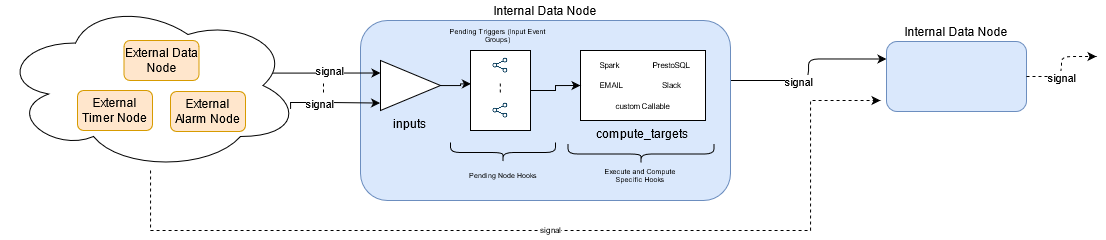

The diagram above was exported from draw.io. Its source (the exported page's mxGraphModel, read from the mxfile embedded in the PNG):
<mxGraphModel dx="2921" dy="1764" grid="1" gridSize="10" guides="1" tooltips="1" connect="1" arrows="1" fold="1" page="1" pageScale="1" pageWidth="850" pageHeight="1100" math="0" shadow="0">
  <root>
    <mxCell id="0" />
    <mxCell id="1" parent="0" />
    <mxCell id="8XVU_trcqlVD9_rpBt24-1" style="edgeStyle=orthogonalEdgeStyle;orthogonalLoop=1;jettySize=auto;html=1;entryX=0;entryY=0.25;entryDx=0;entryDy=0;rounded=1;" edge="1" parent="1" source="8XVU_trcqlVD9_rpBt24-3" target="8XVU_trcqlVD9_rpBt24-14">
      <mxGeometry relative="1" as="geometry">
        <Array as="points">
          <mxPoint x="-152" y="-980" />
          <mxPoint x="-152" y="-1001" />
        </Array>
      </mxGeometry>
    </mxCell>
    <mxCell id="8XVU_trcqlVD9_rpBt24-2" value="signal" style="edgeLabel;html=1;align=center;verticalAlign=middle;resizable=0;points=[];" vertex="1" connectable="0" parent="8XVU_trcqlVD9_rpBt24-1">
      <mxGeometry x="-0.2482" relative="1" as="geometry">
        <mxPoint as="offset" />
      </mxGeometry>
    </mxCell>
    <mxCell id="8XVU_trcqlVD9_rpBt24-3" value="Internal Data Node" style="html=1;whiteSpace=wrap;rounded=1;dropTarget=0;fillColor=#dae8fc;strokeColor=#6c8ebf;labelPosition=center;verticalLabelPosition=top;align=center;verticalAlign=bottom;" vertex="1" parent="1">
      <mxGeometry x="-600" y="-1040" width="370" height="180" as="geometry" />
    </mxCell>
    <mxCell id="8XVU_trcqlVD9_rpBt24-4" style="edgeStyle=orthogonalEdgeStyle;rounded=0;orthogonalLoop=1;jettySize=auto;html=1;entryX=0;entryY=0.25;entryDx=0;entryDy=0;exitX=0.902;exitY=0.427;exitDx=0;exitDy=0;exitPerimeter=0;" edge="1" parent="1" source="8XVU_trcqlVD9_rpBt24-28" target="8XVU_trcqlVD9_rpBt24-8">
      <mxGeometry relative="1" as="geometry">
        <mxPoint x="-710" y="-1014.9714285714285" as="sourcePoint" />
        <Array as="points">
          <mxPoint x="-664" y="-987" />
          <mxPoint x="-671" y="-987" />
        </Array>
      </mxGeometry>
    </mxCell>
    <mxCell id="8XVU_trcqlVD9_rpBt24-5" value="signal" style="edgeLabel;html=1;align=center;verticalAlign=middle;resizable=0;points=[];" vertex="1" connectable="0" parent="8XVU_trcqlVD9_rpBt24-4">
      <mxGeometry x="-0.3239" y="-1" relative="1" as="geometry">
        <mxPoint x="21" y="-4" as="offset" />
      </mxGeometry>
    </mxCell>
    <mxCell id="8XVU_trcqlVD9_rpBt24-7" value="" style="edgeStyle=orthogonalEdgeStyle;rounded=0;orthogonalLoop=1;jettySize=auto;html=1;entryX=0.007;entryY=0.417;entryDx=0;entryDy=0;entryPerimeter=0;" edge="1" parent="1" source="8XVU_trcqlVD9_rpBt24-8" target="8XVU_trcqlVD9_rpBt24-36">
      <mxGeometry relative="1" as="geometry">
        <mxPoint x="-430" y="-975" as="targetPoint" />
      </mxGeometry>
    </mxCell>
    <mxCell id="8XVU_trcqlVD9_rpBt24-8" value="inputs" style="triangle;whiteSpace=wrap;html=1;labelPosition=center;verticalLabelPosition=bottom;align=center;verticalAlign=top;" vertex="1" parent="1">
      <mxGeometry x="-580" y="-1000" width="60" height="50" as="geometry" />
    </mxCell>
    <mxCell id="8XVU_trcqlVD9_rpBt24-14" value="Internal Data Node" style="html=1;whiteSpace=wrap;rounded=1;dropTarget=0;fillColor=#dae8fc;strokeColor=#6c8ebf;labelPosition=center;verticalLabelPosition=top;align=center;verticalAlign=bottom;" vertex="1" parent="1">
      <mxGeometry x="-74" y="-1019" width="140" height="70" as="geometry" />
    </mxCell>
    <mxCell id="8XVU_trcqlVD9_rpBt24-15" style="edgeStyle=orthogonalEdgeStyle;orthogonalLoop=1;jettySize=auto;html=1;rounded=1;exitX=1;exitY=0.5;exitDx=0;exitDy=0;dashed=1;" edge="1" parent="1" source="8XVU_trcqlVD9_rpBt24-14">
      <mxGeometry relative="1" as="geometry">
        <mxPoint x="-164" y="-974" as="sourcePoint" />
        <mxPoint x="136" y="-1004" as="targetPoint" />
      </mxGeometry>
    </mxCell>
    <mxCell id="8XVU_trcqlVD9_rpBt24-16" value="signal" style="edgeLabel;html=1;align=center;verticalAlign=middle;resizable=0;points=[];" vertex="1" connectable="0" parent="8XVU_trcqlVD9_rpBt24-15">
      <mxGeometry x="-0.2482" relative="1" as="geometry">
        <mxPoint as="offset" />
      </mxGeometry>
    </mxCell>
    <mxCell id="8XVU_trcqlVD9_rpBt24-17" value="compute_targets" style="rounded=0;whiteSpace=wrap;html=1;labelPosition=center;verticalLabelPosition=bottom;align=center;verticalAlign=top;" vertex="1" parent="1">
      <mxGeometry x="-380" y="-1010" width="125" height="70" as="geometry" />
    </mxCell>
    <mxCell id="8XVU_trcqlVD9_rpBt24-21" value="Spark" style="text;html=1;strokeColor=none;fillColor=none;align=center;verticalAlign=middle;whiteSpace=wrap;rounded=0;fontSize=8;" vertex="1" parent="1">
      <mxGeometry x="-366" y="-1000" width="30" height="10" as="geometry" />
    </mxCell>
    <mxCell id="8XVU_trcqlVD9_rpBt24-22" value="PrestoSQL" style="text;html=1;strokeColor=none;fillColor=none;align=center;verticalAlign=middle;whiteSpace=wrap;rounded=0;fontSize=8;" vertex="1" parent="1">
      <mxGeometry x="-304" y="-1000" width="30" height="10" as="geometry" />
    </mxCell>
    <mxCell id="8XVU_trcqlVD9_rpBt24-24" value="EMAIL" style="text;html=1;strokeColor=none;fillColor=none;align=center;verticalAlign=middle;whiteSpace=wrap;rounded=0;fontSize=8;" vertex="1" parent="1">
      <mxGeometry x="-364" y="-980" width="30" height="10" as="geometry" />
    </mxCell>
    <mxCell id="8XVU_trcqlVD9_rpBt24-25" value="Slack" style="text;html=1;strokeColor=none;fillColor=none;align=center;verticalAlign=middle;whiteSpace=wrap;rounded=0;fontSize=8;" vertex="1" parent="1">
      <mxGeometry x="-304" y="-980" width="30" height="10" as="geometry" />
    </mxCell>
    <mxCell id="8XVU_trcqlVD9_rpBt24-27" value="custom Callable" style="text;html=1;strokeColor=none;fillColor=none;align=center;verticalAlign=middle;whiteSpace=wrap;rounded=0;fontSize=8;" vertex="1" parent="1">
      <mxGeometry x="-350" y="-959" width="65" height="10" as="geometry" />
    </mxCell>
    <mxCell id="8XVU_trcqlVD9_rpBt24-35" value="signal" style="edgeStyle=orthogonalEdgeStyle;rounded=0;orthogonalLoop=1;jettySize=auto;html=1;fontSize=8;dashed=1;" edge="1" parent="1" source="8XVU_trcqlVD9_rpBt24-28">
      <mxGeometry relative="1" as="geometry">
        <mxPoint x="-80" y="-960" as="targetPoint" />
        <Array as="points">
          <mxPoint x="-810" y="-830" />
          <mxPoint x="-150" y="-830" />
          <mxPoint x="-150" y="-960" />
        </Array>
      </mxGeometry>
    </mxCell>
    <mxCell id="8XVU_trcqlVD9_rpBt24-28" value="" style="ellipse;shape=cloud;whiteSpace=wrap;html=1;fontSize=8;" vertex="1" parent="1">
      <mxGeometry x="-960" y="-1060" width="300" height="170" as="geometry" />
    </mxCell>
    <mxCell id="8XVU_trcqlVD9_rpBt24-29" value="External Data Node" style="html=1;whiteSpace=wrap;rounded=1;dropTarget=0;fillColor=#ffe6cc;strokeColor=#d79b00;" vertex="1" parent="1">
      <mxGeometry x="-836.5" y="-1020" width="75" height="40" as="geometry" />
    </mxCell>
    <mxCell id="8XVU_trcqlVD9_rpBt24-30" value="External Alarm Node" style="html=1;whiteSpace=wrap;rounded=1;dropTarget=0;fillColor=#ffe6cc;strokeColor=#d79b00;" vertex="1" parent="1">
      <mxGeometry x="-790" y="-969" width="75" height="40" as="geometry" />
    </mxCell>
    <mxCell id="8XVU_trcqlVD9_rpBt24-31" style="edgeStyle=orthogonalEdgeStyle;rounded=0;orthogonalLoop=1;jettySize=auto;html=1;entryX=-0.007;entryY=0.851;entryDx=0;entryDy=0;exitX=0.967;exitY=0.638;exitDx=0;exitDy=0;exitPerimeter=0;entryPerimeter=0;" edge="1" parent="1" source="8XVU_trcqlVD9_rpBt24-28" target="8XVU_trcqlVD9_rpBt24-8">
      <mxGeometry relative="1" as="geometry">
        <mxPoint x="-631.25" y="-970" as="sourcePoint" />
        <mxPoint x="-550" y="-977.5" as="targetPoint" />
        <Array as="points">
          <mxPoint x="-631" y="-958" />
          <mxPoint x="-596" y="-957" />
        </Array>
      </mxGeometry>
    </mxCell>
    <mxCell id="8XVU_trcqlVD9_rpBt24-32" value="signal" style="edgeLabel;html=1;align=center;verticalAlign=middle;resizable=0;points=[];" vertex="1" connectable="0" parent="8XVU_trcqlVD9_rpBt24-31">
      <mxGeometry x="-0.3239" y="-1" relative="1" as="geometry">
        <mxPoint x="2" y="-1" as="offset" />
      </mxGeometry>
    </mxCell>
    <mxCell id="8XVU_trcqlVD9_rpBt24-33" value="" style="endArrow=none;dashed=1;html=1;rounded=0;fontSize=8;" edge="1" parent="1">
      <mxGeometry width="50" height="50" relative="1" as="geometry">
        <mxPoint x="-637" y="-968" as="sourcePoint" />
        <mxPoint x="-637" y="-980" as="targetPoint" />
      </mxGeometry>
    </mxCell>
    <mxCell id="8XVU_trcqlVD9_rpBt24-34" value="External Timer Node" style="html=1;whiteSpace=wrap;rounded=1;dropTarget=0;fillColor=#ffe6cc;strokeColor=#d79b00;" vertex="1" parent="1">
      <mxGeometry x="-883" y="-970" width="75" height="40" as="geometry" />
    </mxCell>
    <mxCell id="8XVU_trcqlVD9_rpBt24-41" style="edgeStyle=orthogonalEdgeStyle;rounded=0;orthogonalLoop=1;jettySize=auto;html=1;entryX=0;entryY=0.5;entryDx=0;entryDy=0;fontSize=7;" edge="1" parent="1" source="8XVU_trcqlVD9_rpBt24-36" target="8XVU_trcqlVD9_rpBt24-17">
      <mxGeometry relative="1" as="geometry" />
    </mxCell>
    <mxCell id="8XVU_trcqlVD9_rpBt24-36" value="" style="rounded=0;whiteSpace=wrap;html=1;fontSize=8;labelPosition=center;verticalLabelPosition=top;align=center;verticalAlign=bottom;" vertex="1" parent="1">
      <mxGeometry x="-490" y="-1010" width="60" height="80" as="geometry" />
    </mxCell>
    <mxCell id="8XVU_trcqlVD9_rpBt24-37" value="" style="shape=curlyBracket;whiteSpace=wrap;html=1;rounded=1;flipH=1;fontSize=8;rotation=90;labelPosition=center;verticalLabelPosition=bottom;align=center;verticalAlign=top;" vertex="1" parent="1">
      <mxGeometry x="-467.5" y="-960.5" width="20" height="105" as="geometry" />
    </mxCell>
    <mxCell id="8XVU_trcqlVD9_rpBt24-38" value="" style="shape=image;html=1;verticalAlign=top;verticalLabelPosition=bottom;labelBackgroundColor=#ffffff;imageAspect=0;aspect=fixed;image=https://cdn4.iconfinder.com/data/icons/evil-icons-user-interface/64/share-128.png;fontSize=7;" vertex="1" parent="1">
      <mxGeometry x="-470" y="-1005" width="20" height="20" as="geometry" />
    </mxCell>
    <mxCell id="8XVU_trcqlVD9_rpBt24-39" value="" style="shape=image;html=1;verticalAlign=top;verticalLabelPosition=bottom;labelBackgroundColor=#ffffff;imageAspect=0;aspect=fixed;image=https://cdn4.iconfinder.com/data/icons/evil-icons-user-interface/64/share-128.png;fontSize=7;" vertex="1" parent="1">
      <mxGeometry x="-470" y="-960" width="20" height="20" as="geometry" />
    </mxCell>
    <mxCell id="8XVU_trcqlVD9_rpBt24-40" value="" style="endArrow=none;dashed=1;html=1;rounded=0;fontSize=8;" edge="1" parent="1">
      <mxGeometry width="50" height="50" relative="1" as="geometry">
        <mxPoint x="-460.24" y="-968" as="sourcePoint" />
        <mxPoint x="-460.24" y="-980" as="targetPoint" />
      </mxGeometry>
    </mxCell>
    <mxCell id="8XVU_trcqlVD9_rpBt24-42" value="" style="shape=curlyBracket;whiteSpace=wrap;html=1;rounded=1;flipH=1;fontSize=8;rotation=90;" vertex="1" parent="1">
      <mxGeometry x="-329.5" y="-979.5" width="20" height="146" as="geometry" />
    </mxCell>
    <mxCell id="8XVU_trcqlVD9_rpBt24-43" value="Pending Node Hooks" style="text;html=1;strokeColor=none;fillColor=none;align=center;verticalAlign=middle;whiteSpace=wrap;rounded=0;fontSize=7;" vertex="1" parent="1">
      <mxGeometry x="-502.5" y="-900" width="90" height="30" as="geometry" />
    </mxCell>
    <mxCell id="8XVU_trcqlVD9_rpBt24-44" value="&lt;font style=&quot;font-size: 7px&quot;&gt;Pending Triggers (Input Event Groups)&lt;/font&gt;" style="text;html=1;strokeColor=none;fillColor=none;align=center;verticalAlign=middle;whiteSpace=wrap;rounded=0;fontSize=7;" vertex="1" parent="1">
      <mxGeometry x="-515" y="-1040" width="105" height="30" as="geometry" />
    </mxCell>
    <mxCell id="8XVU_trcqlVD9_rpBt24-45" value="Execute and Compute Specific Hooks" style="text;html=1;strokeColor=none;fillColor=none;align=center;verticalAlign=middle;whiteSpace=wrap;rounded=0;fontSize=7;" vertex="1" parent="1">
      <mxGeometry x="-365" y="-900" width="90" height="30" as="geometry" />
    </mxCell>
  </root>
</mxGraphModel>